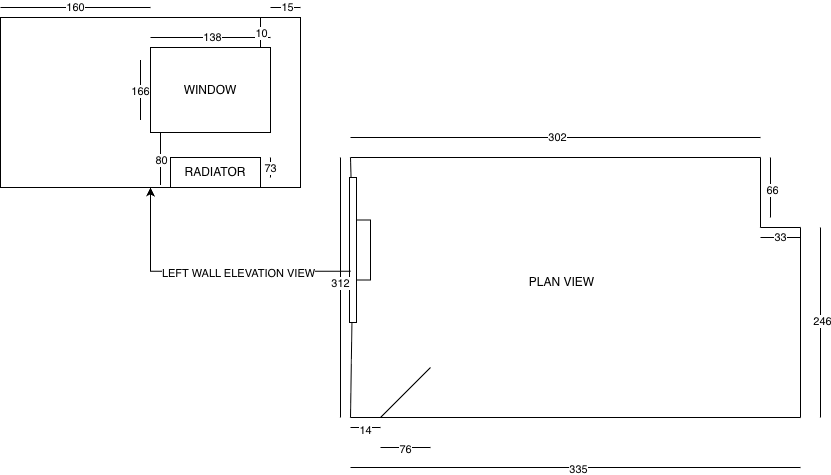

The diagram above was exported from draw.io. Its source (the exported page's mxGraphModel, read from the mxfile embedded in the PNG):
<mxGraphModel dx="1414" dy="1930" grid="1" gridSize="10" guides="1" tooltips="1" connect="1" arrows="1" fold="1" page="1" pageScale="1" pageWidth="827" pageHeight="1169" math="0" shadow="0">
  <root>
    <mxCell id="0" />
    <mxCell id="1" parent="0" />
    <mxCell id="2" edge="1" parent="1" style="endArrow=none;html=1;rounded=0;" value="">
      <mxGeometry height="50" relative="1" width="50" as="geometry">
        <mxPoint x="400" y="690" as="sourcePoint" />
        <mxPoint x="810" y="690" as="targetPoint" />
      </mxGeometry>
    </mxCell>
    <mxCell id="3" edge="1" parent="1" style="endArrow=none;html=1;rounded=0;" value="">
      <mxGeometry height="50" relative="1" width="50" as="geometry">
        <mxPoint x="810" y="760" as="sourcePoint" />
        <mxPoint x="810" y="690" as="targetPoint" />
      </mxGeometry>
    </mxCell>
    <mxCell id="4" edge="1" parent="1" style="endArrow=none;html=1;rounded=0;" value="">
      <mxGeometry height="50" relative="1" width="50" as="geometry">
        <mxPoint x="810" y="760" as="sourcePoint" />
        <mxPoint x="850" y="760" as="targetPoint" />
      </mxGeometry>
    </mxCell>
    <mxCell id="5" edge="1" parent="1" style="endArrow=none;html=1;rounded=0;" value="">
      <mxGeometry height="50" relative="1" width="50" as="geometry">
        <mxPoint x="850" y="950" as="sourcePoint" />
        <mxPoint x="850" y="760" as="targetPoint" />
      </mxGeometry>
    </mxCell>
    <mxCell id="6" edge="1" parent="1" style="endArrow=none;html=1;rounded=0;" value="">
      <mxGeometry height="50" relative="1" width="50" as="geometry">
        <mxPoint x="400" y="950" as="sourcePoint" />
        <mxPoint x="850" y="950" as="targetPoint" />
      </mxGeometry>
    </mxCell>
    <mxCell id="7" edge="1" parent="1" source="12" style="endArrow=none;html=1;rounded=0;" value="">
      <mxGeometry height="50" relative="1" width="50" as="geometry">
        <mxPoint x="400" y="950" as="sourcePoint" />
        <mxPoint x="400" y="690" as="targetPoint" />
      </mxGeometry>
    </mxCell>
    <mxCell id="8" parent="1" style="text;html=1;whiteSpace=wrap;strokeColor=none;fillColor=none;align=center;verticalAlign=middle;rounded=0;" value="PLAN VIEW" vertex="1">
      <mxGeometry height="30" width="103" x="560" y="800" as="geometry" />
    </mxCell>
    <mxCell id="9" edge="1" parent="1" style="endArrow=none;html=1;rounded=0;" value="">
      <mxGeometry height="50" relative="1" width="50" as="geometry">
        <mxPoint x="430" y="950" as="sourcePoint" />
        <mxPoint x="480" y="900" as="targetPoint" />
      </mxGeometry>
    </mxCell>
    <mxCell id="10" edge="1" parent="1" style="endArrow=none;html=1;rounded=0;" target="12" value="">
      <mxGeometry height="50" relative="1" width="50" as="geometry">
        <mxPoint x="400" y="950" as="sourcePoint" />
        <mxPoint x="400" y="690" as="targetPoint" />
      </mxGeometry>
    </mxCell>
    <mxCell id="11" parent="1" style="rounded=0;whiteSpace=wrap;html=1;" value="" vertex="1">
      <mxGeometry height="60" width="20" x="400" y="752.5" as="geometry" />
    </mxCell>
    <mxCell id="12" parent="1" style="rounded=0;whiteSpace=wrap;html=1;" value="" vertex="1">
      <mxGeometry height="145" width="7" x="399" y="710" as="geometry" />
    </mxCell>
    <mxCell id="13" edge="1" parent="1" style="endArrow=none;html=1;rounded=0;" value="">
      <mxGeometry height="50" relative="1" width="50" as="geometry">
        <mxPoint x="400" y="960" as="sourcePoint" />
        <mxPoint x="430" y="960" as="targetPoint" />
      </mxGeometry>
    </mxCell>
    <mxCell id="14" connectable="0" parent="13" style="edgeLabel;html=1;align=center;verticalAlign=middle;resizable=0;points=[];" value="14" vertex="1">
      <mxGeometry relative="1" x="-0.0476" y="-2" as="geometry">
        <mxPoint as="offset" />
      </mxGeometry>
    </mxCell>
    <mxCell id="15" edge="1" parent="1" style="endArrow=none;html=1;rounded=0;" value="">
      <mxGeometry height="50" relative="1" width="50" as="geometry">
        <mxPoint x="430" y="980" as="sourcePoint" />
        <mxPoint x="480" y="980" as="targetPoint" />
      </mxGeometry>
    </mxCell>
    <mxCell id="16" connectable="0" parent="15" style="edgeLabel;html=1;align=center;verticalAlign=middle;resizable=0;points=[];" value="76" vertex="1">
      <mxGeometry relative="1" x="-0.0286" y="-1" as="geometry">
        <mxPoint as="offset" />
      </mxGeometry>
    </mxCell>
    <mxCell id="17" edge="1" parent="1" style="endArrow=none;html=1;rounded=0;" value="">
      <mxGeometry height="50" relative="1" width="50" as="geometry">
        <mxPoint x="400" y="1000" as="sourcePoint" />
        <mxPoint x="850" y="1000" as="targetPoint" />
      </mxGeometry>
    </mxCell>
    <mxCell id="18" connectable="0" parent="17" style="edgeLabel;html=1;align=center;verticalAlign=middle;resizable=0;points=[];" value="335" vertex="1">
      <mxGeometry relative="1" x="0.0108" y="-1" as="geometry">
        <mxPoint as="offset" />
      </mxGeometry>
    </mxCell>
    <mxCell id="19" edge="1" parent="1" style="endArrow=none;html=1;rounded=0;" value="">
      <mxGeometry height="50" relative="1" width="50" as="geometry">
        <mxPoint x="400" y="670" as="sourcePoint" />
        <mxPoint x="810" y="670" as="targetPoint" />
      </mxGeometry>
    </mxCell>
    <mxCell id="20" connectable="0" parent="19" style="edgeLabel;html=1;align=center;verticalAlign=middle;resizable=0;points=[];" value="302" vertex="1">
      <mxGeometry relative="1" x="0.0063" y="1" as="geometry">
        <mxPoint as="offset" />
      </mxGeometry>
    </mxCell>
    <mxCell id="21" edge="1" parent="1" style="endArrow=none;html=1;rounded=0;" value="">
      <mxGeometry height="50" relative="1" width="50" as="geometry">
        <mxPoint x="820" y="750" as="sourcePoint" />
        <mxPoint x="820" y="690" as="targetPoint" />
      </mxGeometry>
    </mxCell>
    <mxCell id="22" connectable="0" parent="21" style="edgeLabel;html=1;align=center;verticalAlign=middle;resizable=0;points=[];" value="66" vertex="1">
      <mxGeometry relative="1" x="-0.0571" y="-1" as="geometry">
        <mxPoint as="offset" />
      </mxGeometry>
    </mxCell>
    <mxCell id="23" edge="1" parent="1" style="endArrow=none;html=1;rounded=0;" value="">
      <mxGeometry height="50" relative="1" width="50" as="geometry">
        <mxPoint x="810" y="770" as="sourcePoint" />
        <mxPoint x="850" y="770" as="targetPoint" />
      </mxGeometry>
    </mxCell>
    <mxCell id="24" connectable="0" parent="23" style="edgeLabel;html=1;align=center;verticalAlign=middle;resizable=0;points=[];" value="33" vertex="1">
      <mxGeometry relative="1" x="-0.0667" y="1" as="geometry">
        <mxPoint as="offset" />
      </mxGeometry>
    </mxCell>
    <mxCell id="25" edge="1" parent="1" style="endArrow=none;html=1;rounded=0;" value="">
      <mxGeometry height="50" relative="1" width="50" as="geometry">
        <mxPoint x="390" y="950" as="sourcePoint" />
        <mxPoint x="390" y="690" as="targetPoint" />
      </mxGeometry>
    </mxCell>
    <mxCell id="26" connectable="0" parent="25" style="edgeLabel;html=1;align=center;verticalAlign=middle;resizable=0;points=[];" value="312" vertex="1">
      <mxGeometry relative="1" x="0.0396" y="1" as="geometry">
        <mxPoint as="offset" />
      </mxGeometry>
    </mxCell>
    <mxCell id="27" edge="1" parent="1" style="endArrow=none;html=1;rounded=0;" value="">
      <mxGeometry height="50" relative="1" width="50" as="geometry">
        <mxPoint x="870" y="950" as="sourcePoint" />
        <mxPoint x="870" y="760" as="targetPoint" />
      </mxGeometry>
    </mxCell>
    <mxCell id="28" connectable="0" parent="27" style="edgeLabel;html=1;align=center;verticalAlign=middle;resizable=0;points=[];" value="246" vertex="1">
      <mxGeometry relative="1" x="0.0256" y="-1" as="geometry">
        <mxPoint as="offset" />
      </mxGeometry>
    </mxCell>
    <mxCell id="29" parent="1" style="rounded=0;whiteSpace=wrap;html=1;" value="" vertex="1">
      <mxGeometry height="170" width="300" x="50" y="550" as="geometry" />
    </mxCell>
    <mxCell id="30" edge="1" parent="1" source="12" style="endArrow=classic;html=1;rounded=0;exitX=0.19;exitY=0.646;exitDx=0;exitDy=0;exitPerimeter=0;" target="29" value="">
      <mxGeometry height="50" relative="1" width="50" as="geometry">
        <Array as="points">
          <mxPoint x="200" y="803.67" />
        </Array>
        <mxPoint x="150" y="870" as="sourcePoint" />
        <mxPoint x="200" y="820" as="targetPoint" />
      </mxGeometry>
    </mxCell>
    <mxCell id="31" connectable="0" parent="30" style="edgeLabel;html=1;align=center;verticalAlign=middle;resizable=0;points=[];" value="LEFT WALL ELEVATION VIEW" vertex="1">
      <mxGeometry relative="1" x="-0.0552" y="2" as="geometry">
        <mxPoint x="21" as="offset" />
      </mxGeometry>
    </mxCell>
    <mxCell id="32" parent="1" style="rounded=0;whiteSpace=wrap;html=1;" value="WINDOW" vertex="1">
      <mxGeometry height="85" width="120" x="200" y="580" as="geometry" />
    </mxCell>
    <mxCell id="33" parent="1" style="rounded=0;whiteSpace=wrap;html=1;" value="RADIATOR" vertex="1">
      <mxGeometry height="30" width="90" x="220" y="690" as="geometry" />
    </mxCell>
    <mxCell id="34" edge="1" parent="1" style="endArrow=none;html=1;rounded=0;" value="">
      <mxGeometry height="50" relative="1" width="50" as="geometry">
        <mxPoint x="50" y="540" as="sourcePoint" />
        <mxPoint x="200" y="540" as="targetPoint" />
      </mxGeometry>
    </mxCell>
    <mxCell id="35" connectable="0" parent="34" style="edgeLabel;html=1;align=center;verticalAlign=middle;resizable=0;points=[];" value="160" vertex="1">
      <mxGeometry relative="1" x="-0.0133" y="1" as="geometry">
        <mxPoint as="offset" />
      </mxGeometry>
    </mxCell>
    <mxCell id="36" edge="1" parent="1" style="endArrow=none;html=1;rounded=0;" value="">
      <mxGeometry height="50" relative="1" width="50" as="geometry">
        <mxPoint x="320" y="540" as="sourcePoint" />
        <mxPoint x="350" y="540" as="targetPoint" />
      </mxGeometry>
    </mxCell>
    <mxCell id="37" connectable="0" parent="36" style="edgeLabel;html=1;align=center;verticalAlign=middle;resizable=0;points=[];" value="15" vertex="1">
      <mxGeometry relative="1" x="0.0667" y="1" as="geometry">
        <mxPoint as="offset" />
      </mxGeometry>
    </mxCell>
    <mxCell id="38" edge="1" parent="1" style="endArrow=none;html=1;rounded=0;" value="">
      <mxGeometry height="50" relative="1" width="50" as="geometry">
        <mxPoint x="200" y="570" as="sourcePoint" />
        <mxPoint x="320" y="570" as="targetPoint" />
      </mxGeometry>
    </mxCell>
    <mxCell id="39" connectable="0" parent="38" style="edgeLabel;html=1;align=center;verticalAlign=middle;resizable=0;points=[];" value="138" vertex="1">
      <mxGeometry relative="1" x="0.0095" y="1" as="geometry">
        <mxPoint as="offset" />
      </mxGeometry>
    </mxCell>
    <mxCell id="40" edge="1" parent="1" style="endArrow=none;html=1;rounded=0;" value="">
      <mxGeometry height="50" relative="1" width="50" as="geometry">
        <mxPoint x="190" y="652.5" as="sourcePoint" />
        <mxPoint x="190" y="592.5" as="targetPoint" />
      </mxGeometry>
    </mxCell>
    <mxCell id="41" connectable="0" parent="40" style="edgeLabel;html=1;align=center;verticalAlign=middle;resizable=0;points=[];" value="166" vertex="1">
      <mxGeometry relative="1" x="-0.019" y="1" as="geometry">
        <mxPoint as="offset" />
      </mxGeometry>
    </mxCell>
    <mxCell id="42" edge="1" parent="1" style="endArrow=none;html=1;rounded=0;" value="">
      <mxGeometry height="50" relative="1" width="50" as="geometry">
        <mxPoint x="210" y="717.5" as="sourcePoint" />
        <mxPoint x="210" y="665" as="targetPoint" />
      </mxGeometry>
    </mxCell>
    <mxCell id="43" connectable="0" parent="42" style="edgeLabel;html=1;align=center;verticalAlign=middle;resizable=0;points=[];" value="80" vertex="1">
      <mxGeometry relative="1" x="-0.0286" as="geometry">
        <mxPoint as="offset" />
      </mxGeometry>
    </mxCell>
    <mxCell id="44" edge="1" parent="1" style="endArrow=none;html=1;rounded=0;" value="">
      <mxGeometry height="50" relative="1" width="50" as="geometry">
        <mxPoint x="320" y="710" as="sourcePoint" />
        <mxPoint x="320" y="690" as="targetPoint" />
      </mxGeometry>
    </mxCell>
    <mxCell id="45" connectable="0" parent="44" style="edgeLabel;html=1;align=center;verticalAlign=middle;resizable=0;points=[];" value="73" vertex="1">
      <mxGeometry relative="1" x="-0.0286" y="1" as="geometry">
        <mxPoint as="offset" />
      </mxGeometry>
    </mxCell>
    <mxCell id="46" edge="1" parent="1" style="endArrow=none;html=1;rounded=0;" value="">
      <mxGeometry height="50" relative="1" width="50" as="geometry">
        <mxPoint x="310" y="580" as="sourcePoint" />
        <mxPoint x="310" y="550" as="targetPoint" />
      </mxGeometry>
    </mxCell>
    <mxCell id="47" connectable="0" parent="46" style="edgeLabel;html=1;align=center;verticalAlign=middle;resizable=0;points=[];" value="10" vertex="1">
      <mxGeometry relative="1" x="-0.0095" as="geometry">
        <mxPoint as="offset" />
      </mxGeometry>
    </mxCell>
  </root>
</mxGraphModel>